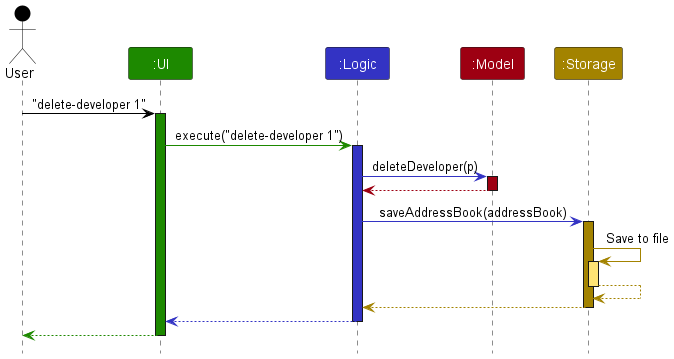

The diagram above was rendered by PlantUML. Its source (embedded in the PNG):
@startuml
!include style.puml
skinparam ArrowFontStyle plain

Actor User as user USER_COLOR
Participant ":UI" as ui UI_COLOR
Participant ":Logic" as logic LOGIC_COLOR
Participant ":Model" as model MODEL_COLOR
Participant ":Storage" as storage STORAGE_COLOR

user -[USER_COLOR]> ui : "delete-developer 1"
activate ui UI_COLOR

ui -[UI_COLOR]> logic : execute("delete-developer 1")
activate logic LOGIC_COLOR

logic -[LOGIC_COLOR]> model : deleteDeveloper(p)
activate model MODEL_COLOR

model -[MODEL_COLOR]-> logic
deactivate model

logic -[LOGIC_COLOR]> storage : saveAddressBook(addressBook)
activate storage STORAGE_COLOR

storage -[STORAGE_COLOR]> storage : Save to file
activate storage STORAGE_COLOR_T1
storage --[STORAGE_COLOR]> storage
deactivate storage

storage --[STORAGE_COLOR]> logic
deactivate storage

logic --[LOGIC_COLOR]> ui
deactivate logic

ui--[UI_COLOR]> user
deactivate ui
@enduml